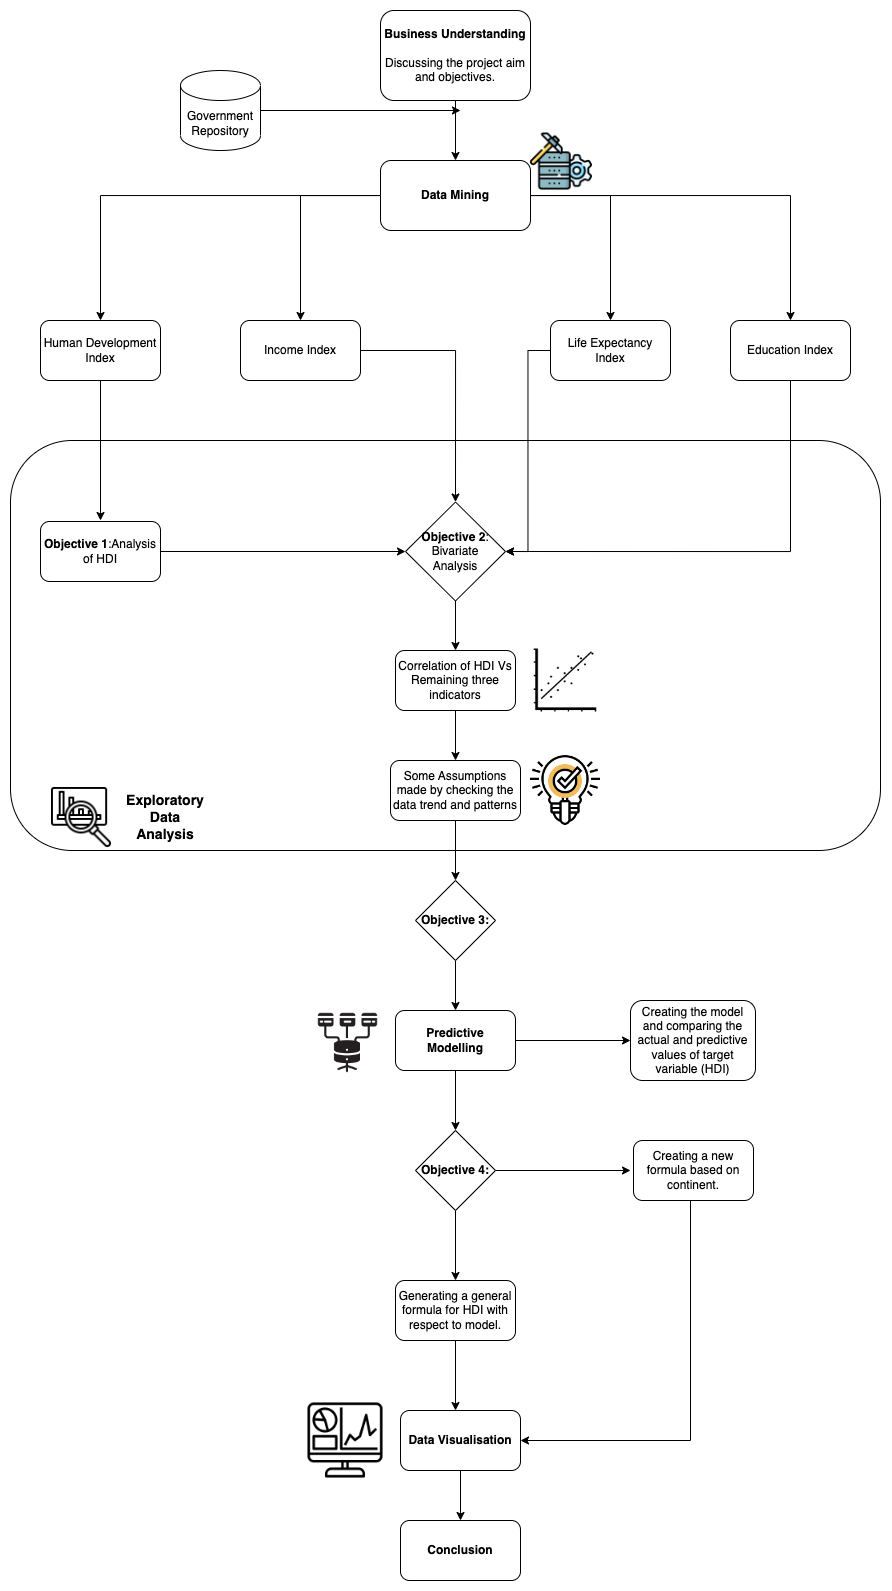

The diagram above was exported from draw.io. Its source (the exported page's mxGraphModel, read from the mxfile embedded in the PNG):
<mxGraphModel dx="1846" dy="620" grid="1" gridSize="10" guides="1" tooltips="1" connect="1" arrows="1" fold="1" page="1" pageScale="1" pageWidth="850" pageHeight="1100" math="0" shadow="0">
  <root>
    <mxCell id="0" />
    <mxCell id="1" parent="0" />
    <mxCell id="y-ZIlk4ED1nkFpnfw_gA-90" value="" style="rounded=1;whiteSpace=wrap;html=1;fontSize=14;" vertex="1" parent="1">
      <mxGeometry x="-10" y="520" width="870" height="410" as="geometry" />
    </mxCell>
    <mxCell id="y-ZIlk4ED1nkFpnfw_gA-3" value="&lt;b&gt;Business Understanding&lt;/b&gt;&lt;br&gt;&lt;br&gt;Discussing the project aim and objectives." style="rounded=1;whiteSpace=wrap;html=1;" vertex="1" parent="1">
      <mxGeometry x="360" y="90" width="150" height="90" as="geometry" />
    </mxCell>
    <mxCell id="y-ZIlk4ED1nkFpnfw_gA-6" style="edgeStyle=orthogonalEdgeStyle;rounded=0;orthogonalLoop=1;jettySize=auto;html=1;" edge="1" parent="1" source="y-ZIlk4ED1nkFpnfw_gA-5">
      <mxGeometry relative="1" as="geometry">
        <mxPoint x="80" y="400" as="targetPoint" />
      </mxGeometry>
    </mxCell>
    <mxCell id="y-ZIlk4ED1nkFpnfw_gA-9" style="edgeStyle=orthogonalEdgeStyle;rounded=0;orthogonalLoop=1;jettySize=auto;html=1;" edge="1" parent="1" source="y-ZIlk4ED1nkFpnfw_gA-5">
      <mxGeometry relative="1" as="geometry">
        <mxPoint x="280" y="400" as="targetPoint" />
      </mxGeometry>
    </mxCell>
    <mxCell id="y-ZIlk4ED1nkFpnfw_gA-10" style="edgeStyle=orthogonalEdgeStyle;rounded=0;orthogonalLoop=1;jettySize=auto;html=1;entryX=0.5;entryY=0;entryDx=0;entryDy=0;" edge="1" parent="1" source="y-ZIlk4ED1nkFpnfw_gA-5" target="y-ZIlk4ED1nkFpnfw_gA-13">
      <mxGeometry relative="1" as="geometry">
        <mxPoint x="640" y="400" as="targetPoint" />
      </mxGeometry>
    </mxCell>
    <mxCell id="y-ZIlk4ED1nkFpnfw_gA-51" style="edgeStyle=orthogonalEdgeStyle;rounded=0;orthogonalLoop=1;jettySize=auto;html=1;entryX=0.5;entryY=0;entryDx=0;entryDy=0;" edge="1" parent="1" source="y-ZIlk4ED1nkFpnfw_gA-5" target="y-ZIlk4ED1nkFpnfw_gA-14">
      <mxGeometry relative="1" as="geometry" />
    </mxCell>
    <mxCell id="y-ZIlk4ED1nkFpnfw_gA-5" value="&lt;b&gt;Data Mining&lt;/b&gt;" style="rounded=1;whiteSpace=wrap;html=1;" vertex="1" parent="1">
      <mxGeometry x="360" y="240" width="150" height="70" as="geometry" />
    </mxCell>
    <mxCell id="y-ZIlk4ED1nkFpnfw_gA-16" style="edgeStyle=orthogonalEdgeStyle;rounded=0;orthogonalLoop=1;jettySize=auto;html=1;" edge="1" parent="1" source="y-ZIlk4ED1nkFpnfw_gA-11">
      <mxGeometry relative="1" as="geometry">
        <mxPoint x="80" y="600" as="targetPoint" />
      </mxGeometry>
    </mxCell>
    <mxCell id="y-ZIlk4ED1nkFpnfw_gA-11" value="Human Development Index" style="rounded=1;whiteSpace=wrap;html=1;" vertex="1" parent="1">
      <mxGeometry x="20" y="400" width="120" height="60" as="geometry" />
    </mxCell>
    <mxCell id="y-ZIlk4ED1nkFpnfw_gA-28" style="edgeStyle=orthogonalEdgeStyle;rounded=0;orthogonalLoop=1;jettySize=auto;html=1;entryX=0.5;entryY=0;entryDx=0;entryDy=0;" edge="1" parent="1" source="y-ZIlk4ED1nkFpnfw_gA-12" target="y-ZIlk4ED1nkFpnfw_gA-19">
      <mxGeometry relative="1" as="geometry" />
    </mxCell>
    <mxCell id="y-ZIlk4ED1nkFpnfw_gA-12" value="Income Index" style="rounded=1;whiteSpace=wrap;html=1;" vertex="1" parent="1">
      <mxGeometry x="220" y="400" width="120" height="60" as="geometry" />
    </mxCell>
    <mxCell id="y-ZIlk4ED1nkFpnfw_gA-29" style="edgeStyle=orthogonalEdgeStyle;rounded=0;orthogonalLoop=1;jettySize=auto;html=1;entryX=1;entryY=0.5;entryDx=0;entryDy=0;" edge="1" parent="1" source="y-ZIlk4ED1nkFpnfw_gA-13" target="y-ZIlk4ED1nkFpnfw_gA-19">
      <mxGeometry relative="1" as="geometry" />
    </mxCell>
    <mxCell id="y-ZIlk4ED1nkFpnfw_gA-13" value="Life Expectancy &lt;br&gt;Index" style="rounded=1;whiteSpace=wrap;html=1;" vertex="1" parent="1">
      <mxGeometry x="530" y="400" width="120" height="60" as="geometry" />
    </mxCell>
    <mxCell id="y-ZIlk4ED1nkFpnfw_gA-52" style="edgeStyle=orthogonalEdgeStyle;rounded=0;orthogonalLoop=1;jettySize=auto;html=1;entryX=1;entryY=0.5;entryDx=0;entryDy=0;" edge="1" parent="1" source="y-ZIlk4ED1nkFpnfw_gA-14" target="y-ZIlk4ED1nkFpnfw_gA-19">
      <mxGeometry relative="1" as="geometry">
        <Array as="points">
          <mxPoint x="770" y="631" />
        </Array>
      </mxGeometry>
    </mxCell>
    <mxCell id="y-ZIlk4ED1nkFpnfw_gA-14" value="Education Index" style="rounded=1;whiteSpace=wrap;html=1;" vertex="1" parent="1">
      <mxGeometry x="710" y="400" width="120" height="60" as="geometry" />
    </mxCell>
    <mxCell id="y-ZIlk4ED1nkFpnfw_gA-26" style="edgeStyle=orthogonalEdgeStyle;rounded=0;orthogonalLoop=1;jettySize=auto;html=1;entryX=0;entryY=0.5;entryDx=0;entryDy=0;" edge="1" parent="1" source="y-ZIlk4ED1nkFpnfw_gA-17" target="y-ZIlk4ED1nkFpnfw_gA-19">
      <mxGeometry relative="1" as="geometry" />
    </mxCell>
    <mxCell id="y-ZIlk4ED1nkFpnfw_gA-17" value="&lt;b&gt;Objective 1&lt;/b&gt;:Analysis of HDI" style="rounded=1;whiteSpace=wrap;html=1;" vertex="1" parent="1">
      <mxGeometry x="20" y="601" width="120" height="60" as="geometry" />
    </mxCell>
    <mxCell id="y-ZIlk4ED1nkFpnfw_gA-53" style="edgeStyle=orthogonalEdgeStyle;rounded=0;orthogonalLoop=1;jettySize=auto;html=1;entryX=0.5;entryY=0;entryDx=0;entryDy=0;" edge="1" parent="1" source="y-ZIlk4ED1nkFpnfw_gA-19" target="y-ZIlk4ED1nkFpnfw_gA-36">
      <mxGeometry relative="1" as="geometry" />
    </mxCell>
    <mxCell id="y-ZIlk4ED1nkFpnfw_gA-19" value="&lt;b&gt;Objective 2&lt;/b&gt;:&lt;br&gt;Bivariate &lt;br&gt;Analysis" style="rhombus;whiteSpace=wrap;html=1;" vertex="1" parent="1">
      <mxGeometry x="385" y="581.5" width="100" height="99" as="geometry" />
    </mxCell>
    <mxCell id="y-ZIlk4ED1nkFpnfw_gA-55" style="edgeStyle=orthogonalEdgeStyle;rounded=0;orthogonalLoop=1;jettySize=auto;html=1;entryX=0.5;entryY=0;entryDx=0;entryDy=0;" edge="1" parent="1" source="y-ZIlk4ED1nkFpnfw_gA-36" target="y-ZIlk4ED1nkFpnfw_gA-35">
      <mxGeometry relative="1" as="geometry" />
    </mxCell>
    <mxCell id="y-ZIlk4ED1nkFpnfw_gA-36" value="Correlation of HDI Vs Remaining three indicators" style="rounded=1;whiteSpace=wrap;html=1;" vertex="1" parent="1">
      <mxGeometry x="375" y="730" width="120" height="60" as="geometry" />
    </mxCell>
    <mxCell id="y-ZIlk4ED1nkFpnfw_gA-56" style="edgeStyle=orthogonalEdgeStyle;rounded=0;orthogonalLoop=1;jettySize=auto;html=1;" edge="1" parent="1" source="y-ZIlk4ED1nkFpnfw_gA-35">
      <mxGeometry relative="1" as="geometry">
        <mxPoint x="435" y="960" as="targetPoint" />
      </mxGeometry>
    </mxCell>
    <mxCell id="y-ZIlk4ED1nkFpnfw_gA-35" value="Some Assumptions made by checking the data trend and patterns" style="rounded=1;whiteSpace=wrap;html=1;" vertex="1" parent="1">
      <mxGeometry x="370" y="840" width="130" height="60" as="geometry" />
    </mxCell>
    <mxCell id="y-ZIlk4ED1nkFpnfw_gA-63" style="edgeStyle=orthogonalEdgeStyle;rounded=0;orthogonalLoop=1;jettySize=auto;html=1;" edge="1" parent="1" source="y-ZIlk4ED1nkFpnfw_gA-57" target="y-ZIlk4ED1nkFpnfw_gA-59">
      <mxGeometry relative="1" as="geometry" />
    </mxCell>
    <mxCell id="y-ZIlk4ED1nkFpnfw_gA-64" style="edgeStyle=orthogonalEdgeStyle;rounded=0;orthogonalLoop=1;jettySize=auto;html=1;" edge="1" parent="1" source="y-ZIlk4ED1nkFpnfw_gA-57">
      <mxGeometry relative="1" as="geometry">
        <mxPoint x="435" y="1210" as="targetPoint" />
      </mxGeometry>
    </mxCell>
    <mxCell id="y-ZIlk4ED1nkFpnfw_gA-57" value="&lt;b&gt;Predictive &lt;br&gt;Modelling&lt;/b&gt;" style="rounded=1;whiteSpace=wrap;html=1;" vertex="1" parent="1">
      <mxGeometry x="375" y="1090" width="120" height="60" as="geometry" />
    </mxCell>
    <mxCell id="y-ZIlk4ED1nkFpnfw_gA-59" value="Creating the model and comparing the actual and predictive values of target variable (HDI)" style="rounded=1;whiteSpace=wrap;html=1;" vertex="1" parent="1">
      <mxGeometry x="610" y="1080" width="125" height="80" as="geometry" />
    </mxCell>
    <mxCell id="y-ZIlk4ED1nkFpnfw_gA-61" style="edgeStyle=orthogonalEdgeStyle;rounded=0;orthogonalLoop=1;jettySize=auto;html=1;entryX=0.5;entryY=0;entryDx=0;entryDy=0;" edge="1" parent="1" source="y-ZIlk4ED1nkFpnfw_gA-60" target="y-ZIlk4ED1nkFpnfw_gA-57">
      <mxGeometry relative="1" as="geometry" />
    </mxCell>
    <mxCell id="y-ZIlk4ED1nkFpnfw_gA-60" value="&lt;b&gt;Objective 3:&lt;/b&gt;" style="rhombus;whiteSpace=wrap;html=1;" vertex="1" parent="1">
      <mxGeometry x="395" y="960" width="80" height="80" as="geometry" />
    </mxCell>
    <mxCell id="y-ZIlk4ED1nkFpnfw_gA-66" style="edgeStyle=orthogonalEdgeStyle;rounded=0;orthogonalLoop=1;jettySize=auto;html=1;" edge="1" parent="1" source="y-ZIlk4ED1nkFpnfw_gA-65">
      <mxGeometry relative="1" as="geometry">
        <mxPoint x="435" y="1359.9999999999998" as="targetPoint" />
      </mxGeometry>
    </mxCell>
    <mxCell id="y-ZIlk4ED1nkFpnfw_gA-68" style="edgeStyle=orthogonalEdgeStyle;rounded=0;orthogonalLoop=1;jettySize=auto;html=1;" edge="1" parent="1" source="y-ZIlk4ED1nkFpnfw_gA-65">
      <mxGeometry relative="1" as="geometry">
        <mxPoint x="610" y="1250" as="targetPoint" />
      </mxGeometry>
    </mxCell>
    <mxCell id="y-ZIlk4ED1nkFpnfw_gA-65" value="&lt;b&gt;Objective 4:&lt;/b&gt;" style="rhombus;whiteSpace=wrap;html=1;" vertex="1" parent="1">
      <mxGeometry x="395" y="1210" width="80" height="80" as="geometry" />
    </mxCell>
    <mxCell id="y-ZIlk4ED1nkFpnfw_gA-70" style="edgeStyle=orthogonalEdgeStyle;rounded=0;orthogonalLoop=1;jettySize=auto;html=1;" edge="1" parent="1" source="y-ZIlk4ED1nkFpnfw_gA-67">
      <mxGeometry relative="1" as="geometry">
        <mxPoint x="435" y="1490" as="targetPoint" />
      </mxGeometry>
    </mxCell>
    <mxCell id="y-ZIlk4ED1nkFpnfw_gA-67" value="Generating a general formula for HDI with respect to model." style="rounded=1;whiteSpace=wrap;html=1;" vertex="1" parent="1">
      <mxGeometry x="375" y="1360" width="120" height="60" as="geometry" />
    </mxCell>
    <mxCell id="y-ZIlk4ED1nkFpnfw_gA-72" style="edgeStyle=orthogonalEdgeStyle;rounded=0;orthogonalLoop=1;jettySize=auto;html=1;entryX=1;entryY=0.5;entryDx=0;entryDy=0;" edge="1" parent="1" source="y-ZIlk4ED1nkFpnfw_gA-69" target="y-ZIlk4ED1nkFpnfw_gA-71">
      <mxGeometry relative="1" as="geometry">
        <Array as="points">
          <mxPoint x="670" y="1520" />
        </Array>
      </mxGeometry>
    </mxCell>
    <mxCell id="y-ZIlk4ED1nkFpnfw_gA-69" value="Creating a new formula based on continent." style="rounded=1;whiteSpace=wrap;html=1;" vertex="1" parent="1">
      <mxGeometry x="613" y="1220" width="120" height="60" as="geometry" />
    </mxCell>
    <mxCell id="y-ZIlk4ED1nkFpnfw_gA-73" style="edgeStyle=orthogonalEdgeStyle;rounded=0;orthogonalLoop=1;jettySize=auto;html=1;" edge="1" parent="1" source="y-ZIlk4ED1nkFpnfw_gA-71">
      <mxGeometry relative="1" as="geometry">
        <mxPoint x="440" y="1600.0000000000002" as="targetPoint" />
      </mxGeometry>
    </mxCell>
    <mxCell id="y-ZIlk4ED1nkFpnfw_gA-71" value="&lt;b&gt;Data Visualisation&lt;/b&gt;" style="rounded=1;whiteSpace=wrap;html=1;" vertex="1" parent="1">
      <mxGeometry x="380" y="1490" width="120" height="60" as="geometry" />
    </mxCell>
    <mxCell id="y-ZIlk4ED1nkFpnfw_gA-74" value="&lt;b&gt;Conclusion&lt;/b&gt;" style="rounded=1;whiteSpace=wrap;html=1;" vertex="1" parent="1">
      <mxGeometry x="380" y="1600" width="120" height="60" as="geometry" />
    </mxCell>
    <mxCell id="y-ZIlk4ED1nkFpnfw_gA-81" style="edgeStyle=orthogonalEdgeStyle;rounded=0;orthogonalLoop=1;jettySize=auto;html=1;" edge="1" parent="1" source="y-ZIlk4ED1nkFpnfw_gA-75">
      <mxGeometry relative="1" as="geometry">
        <mxPoint x="440" y="190" as="targetPoint" />
      </mxGeometry>
    </mxCell>
    <mxCell id="y-ZIlk4ED1nkFpnfw_gA-75" value="Government &lt;br&gt;Repository" style="shape=cylinder3;whiteSpace=wrap;html=1;boundedLbl=1;backgroundOutline=1;size=15;" vertex="1" parent="1">
      <mxGeometry x="160" y="150" width="80" height="80" as="geometry" />
    </mxCell>
    <mxCell id="y-ZIlk4ED1nkFpnfw_gA-79" value="" style="endArrow=classic;html=1;rounded=0;entryX=0.5;entryY=0;entryDx=0;entryDy=0;exitX=0.5;exitY=1;exitDx=0;exitDy=0;" edge="1" parent="1" source="y-ZIlk4ED1nkFpnfw_gA-3" target="y-ZIlk4ED1nkFpnfw_gA-5">
      <mxGeometry width="50" height="50" relative="1" as="geometry">
        <mxPoint x="420" y="250" as="sourcePoint" />
        <mxPoint x="470" y="200" as="targetPoint" />
      </mxGeometry>
    </mxCell>
    <mxCell id="y-ZIlk4ED1nkFpnfw_gA-85" value="" style="shape=image;verticalLabelPosition=bottom;labelBackgroundColor=default;verticalAlign=top;aspect=fixed;imageAspect=0;image=https://cdn-icons-png.flaticon.com/512/5139/5139742.png;" vertex="1" parent="1">
      <mxGeometry x="510" y="210" width="62" height="62" as="geometry" />
    </mxCell>
    <mxCell id="y-ZIlk4ED1nkFpnfw_gA-86" value="" style="shape=image;verticalLabelPosition=bottom;labelBackgroundColor=default;verticalAlign=top;aspect=fixed;imageAspect=0;image=https://cdn-icons-png.flaticon.com/512/2942/2942822.png;" vertex="1" parent="1">
      <mxGeometry x="30" y="866" width="62" height="62" as="geometry" />
    </mxCell>
    <mxCell id="y-ZIlk4ED1nkFpnfw_gA-87" value="&lt;b&gt;&lt;font style=&quot;font-size: 14px;&quot;&gt;Exploratory Data Analysis&lt;/font&gt;&lt;/b&gt;" style="text;html=1;strokeColor=none;fillColor=none;align=center;verticalAlign=middle;whiteSpace=wrap;rounded=0;" vertex="1" parent="1">
      <mxGeometry x="100" y="882" width="90" height="30" as="geometry" />
    </mxCell>
    <mxCell id="y-ZIlk4ED1nkFpnfw_gA-88" value="" style="shape=image;verticalLabelPosition=bottom;labelBackgroundColor=default;verticalAlign=top;aspect=fixed;imageAspect=0;image=https://cdn4.iconfinder.com/data/icons/technology-83/1000/business_data-driven_model_data_biographical_data_data_modelling_database-512.png;" vertex="1" parent="1">
      <mxGeometry x="285" y="1080" width="85" height="85" as="geometry" />
    </mxCell>
    <mxCell id="y-ZIlk4ED1nkFpnfw_gA-89" value="" style="shape=image;verticalLabelPosition=bottom;labelBackgroundColor=default;verticalAlign=top;aspect=fixed;imageAspect=0;image=https://static.thenounproject.com/png/1677685-200.png;" vertex="1" parent="1">
      <mxGeometry x="285" y="1480" width="80" height="80" as="geometry" />
    </mxCell>
    <mxCell id="y-ZIlk4ED1nkFpnfw_gA-92" value="" style="shape=image;verticalLabelPosition=bottom;labelBackgroundColor=default;verticalAlign=top;aspect=fixed;imageAspect=0;image=https://static.thenounproject.com/png/111460-200.png;" vertex="1" parent="1">
      <mxGeometry x="510" y="725" width="70" height="70" as="geometry" />
    </mxCell>
    <mxCell id="y-ZIlk4ED1nkFpnfw_gA-94" value="" style="shape=image;verticalLabelPosition=bottom;labelBackgroundColor=default;verticalAlign=top;aspect=fixed;imageAspect=0;image=https://cdn-icons-png.flaticon.com/128/2519/2519434.png;" vertex="1" parent="1">
      <mxGeometry x="509" y="834" width="72" height="72" as="geometry" />
    </mxCell>
  </root>
</mxGraphModel>